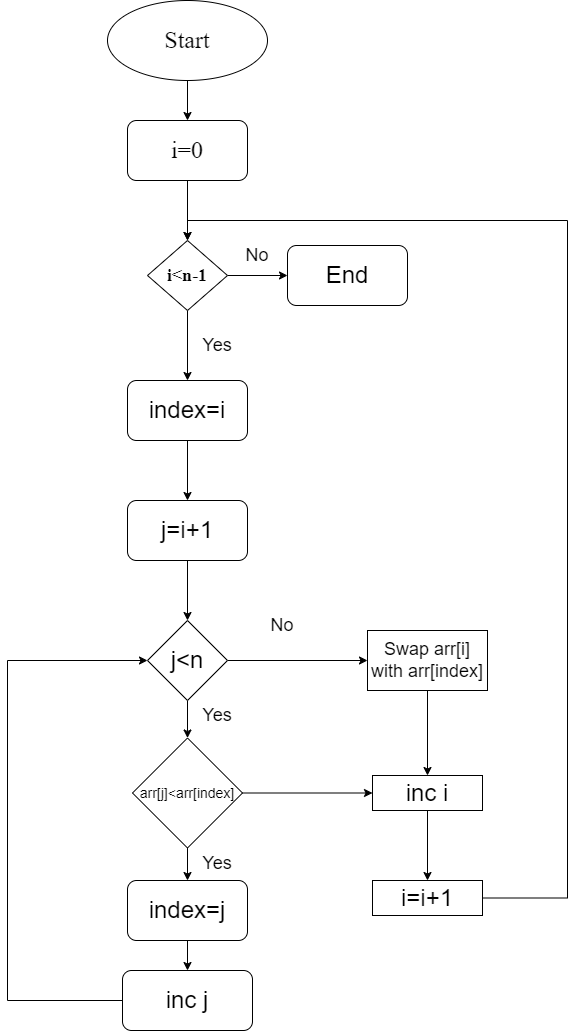

The diagram above was exported from draw.io. Its source (the exported page's mxGraphModel, read from the mxfile embedded in the PNG):
<mxGraphModel dx="1290" dy="557" grid="1" gridSize="10" guides="1" tooltips="1" connect="1" arrows="1" fold="1" page="1" pageScale="1" pageWidth="850" pageHeight="1100" math="0" shadow="0">
  <root>
    <mxCell id="0" />
    <mxCell id="1" parent="0" />
    <mxCell id="j0DFheuexpK-XjDKax85-12" value="" style="edgeStyle=orthogonalEdgeStyle;rounded=0;orthogonalLoop=1;jettySize=auto;html=1;" parent="1" source="j0DFheuexpK-XjDKax85-1" target="j0DFheuexpK-XjDKax85-3" edge="1">
      <mxGeometry relative="1" as="geometry" />
    </mxCell>
    <mxCell id="j0DFheuexpK-XjDKax85-1" value="&lt;font face=&quot;Times New Roman&quot; style=&quot;font-size: 24px;&quot;&gt;i&lt;/font&gt;&lt;font face=&quot;Times New Roman&quot; style=&quot;font-size: 24px;&quot;&gt;=0&lt;/font&gt;" style="rounded=1;whiteSpace=wrap;html=1;" parent="1" vertex="1">
      <mxGeometry x="350" y="130" width="120" height="60" as="geometry" />
    </mxCell>
    <mxCell id="j0DFheuexpK-XjDKax85-14" value="" style="edgeStyle=orthogonalEdgeStyle;rounded=0;orthogonalLoop=1;jettySize=auto;html=1;" parent="1" source="j0DFheuexpK-XjDKax85-2" target="j0DFheuexpK-XjDKax85-1" edge="1">
      <mxGeometry relative="1" as="geometry" />
    </mxCell>
    <mxCell id="j0DFheuexpK-XjDKax85-2" value="&lt;font style=&quot;font-size: 24px;&quot; face=&quot;Times New Roman&quot;&gt;Start&lt;/font&gt;" style="ellipse;whiteSpace=wrap;html=1;" parent="1" vertex="1">
      <mxGeometry x="330" y="10" width="160" height="80" as="geometry" />
    </mxCell>
    <mxCell id="j0DFheuexpK-XjDKax85-11" value="" style="edgeStyle=orthogonalEdgeStyle;rounded=0;orthogonalLoop=1;jettySize=auto;html=1;" parent="1" source="j0DFheuexpK-XjDKax85-3" target="j0DFheuexpK-XjDKax85-4" edge="1">
      <mxGeometry relative="1" as="geometry" />
    </mxCell>
    <mxCell id="j0DFheuexpK-XjDKax85-18" value="" style="edgeStyle=orthogonalEdgeStyle;rounded=0;orthogonalLoop=1;jettySize=auto;html=1;" parent="1" source="j0DFheuexpK-XjDKax85-3" target="j0DFheuexpK-XjDKax85-17" edge="1">
      <mxGeometry relative="1" as="geometry" />
    </mxCell>
    <mxCell id="j0DFheuexpK-XjDKax85-3" value="&lt;h2&gt;&lt;font face=&quot;Times New Roman&quot;&gt;i&amp;lt;n-1&lt;/font&gt;&lt;/h2&gt;" style="rhombus;whiteSpace=wrap;html=1;" parent="1" vertex="1">
      <mxGeometry x="370" y="250" width="80" height="70" as="geometry" />
    </mxCell>
    <mxCell id="j0DFheuexpK-XjDKax85-19" value="" style="edgeStyle=orthogonalEdgeStyle;rounded=0;orthogonalLoop=1;jettySize=auto;html=1;" parent="1" source="j0DFheuexpK-XjDKax85-4" target="j0DFheuexpK-XjDKax85-5" edge="1">
      <mxGeometry relative="1" as="geometry" />
    </mxCell>
    <mxCell id="j0DFheuexpK-XjDKax85-4" value="&lt;font style=&quot;font-size: 24px;&quot;&gt;index=i&lt;/font&gt;" style="rounded=1;whiteSpace=wrap;html=1;" parent="1" vertex="1">
      <mxGeometry x="350" y="390" width="120" height="60" as="geometry" />
    </mxCell>
    <mxCell id="j0DFheuexpK-XjDKax85-20" value="" style="edgeStyle=orthogonalEdgeStyle;rounded=0;orthogonalLoop=1;jettySize=auto;html=1;" parent="1" source="j0DFheuexpK-XjDKax85-5" target="j0DFheuexpK-XjDKax85-7" edge="1">
      <mxGeometry relative="1" as="geometry" />
    </mxCell>
    <mxCell id="j0DFheuexpK-XjDKax85-5" value="&lt;font style=&quot;font-size: 24px;&quot;&gt;j=i+1&lt;/font&gt;" style="rounded=1;whiteSpace=wrap;html=1;" parent="1" vertex="1">
      <mxGeometry x="350" y="510" width="120" height="60" as="geometry" />
    </mxCell>
    <mxCell id="j0DFheuexpK-XjDKax85-22" value="" style="edgeStyle=orthogonalEdgeStyle;rounded=0;orthogonalLoop=1;jettySize=auto;html=1;" parent="1" source="j0DFheuexpK-XjDKax85-7" target="j0DFheuexpK-XjDKax85-8" edge="1">
      <mxGeometry relative="1" as="geometry" />
    </mxCell>
    <mxCell id="j0DFheuexpK-XjDKax85-25" value="" style="edgeStyle=orthogonalEdgeStyle;rounded=0;orthogonalLoop=1;jettySize=auto;html=1;" parent="1" source="j0DFheuexpK-XjDKax85-7" target="j0DFheuexpK-XjDKax85-24" edge="1">
      <mxGeometry relative="1" as="geometry" />
    </mxCell>
    <mxCell id="j0DFheuexpK-XjDKax85-7" value="&lt;font style=&quot;font-size: 24px;&quot;&gt;j&amp;lt;n&lt;/font&gt;" style="rhombus;whiteSpace=wrap;html=1;" parent="1" vertex="1">
      <mxGeometry x="370" y="630" width="80" height="80" as="geometry" />
    </mxCell>
    <mxCell id="j0DFheuexpK-XjDKax85-21" value="" style="edgeStyle=orthogonalEdgeStyle;rounded=0;orthogonalLoop=1;jettySize=auto;html=1;" parent="1" source="j0DFheuexpK-XjDKax85-8" target="j0DFheuexpK-XjDKax85-9" edge="1">
      <mxGeometry relative="1" as="geometry" />
    </mxCell>
    <mxCell id="j0DFheuexpK-XjDKax85-27" value="" style="edgeStyle=orthogonalEdgeStyle;rounded=0;orthogonalLoop=1;jettySize=auto;html=1;" parent="1" source="j0DFheuexpK-XjDKax85-8" target="j0DFheuexpK-XjDKax85-26" edge="1">
      <mxGeometry relative="1" as="geometry" />
    </mxCell>
    <mxCell id="j0DFheuexpK-XjDKax85-8" value="&lt;font style=&quot;font-size: 14px;&quot;&gt;arr[j]&amp;lt;arr[index]&lt;/font&gt;" style="rhombus;whiteSpace=wrap;html=1;" parent="1" vertex="1">
      <mxGeometry x="355" y="747.5" width="110" height="110" as="geometry" />
    </mxCell>
    <mxCell id="j0DFheuexpK-XjDKax85-23" value="" style="edgeStyle=orthogonalEdgeStyle;rounded=0;orthogonalLoop=1;jettySize=auto;html=1;" parent="1" source="j0DFheuexpK-XjDKax85-9" target="j0DFheuexpK-XjDKax85-10" edge="1">
      <mxGeometry relative="1" as="geometry" />
    </mxCell>
    <mxCell id="j0DFheuexpK-XjDKax85-9" value="&lt;font style=&quot;font-size: 24px;&quot;&gt;index=j&lt;/font&gt;" style="rounded=1;whiteSpace=wrap;html=1;" parent="1" vertex="1">
      <mxGeometry x="350" y="890" width="120" height="60" as="geometry" />
    </mxCell>
    <mxCell id="j0DFheuexpK-XjDKax85-42" style="edgeStyle=orthogonalEdgeStyle;rounded=0;orthogonalLoop=1;jettySize=auto;html=1;entryX=0;entryY=0.5;entryDx=0;entryDy=0;" parent="1" source="j0DFheuexpK-XjDKax85-10" target="j0DFheuexpK-XjDKax85-7" edge="1">
      <mxGeometry relative="1" as="geometry">
        <Array as="points">
          <mxPoint x="230" y="1010" />
          <mxPoint x="230" y="670" />
        </Array>
      </mxGeometry>
    </mxCell>
    <mxCell id="j0DFheuexpK-XjDKax85-10" value="&lt;font style=&quot;font-size: 24px;&quot;&gt;inc j&lt;/font&gt;" style="rounded=1;whiteSpace=wrap;html=1;" parent="1" vertex="1">
      <mxGeometry x="345" y="980" width="130" height="60" as="geometry" />
    </mxCell>
    <mxCell id="j0DFheuexpK-XjDKax85-17" value="&lt;font style=&quot;font-size: 24px;&quot;&gt;End&lt;/font&gt;" style="rounded=1;whiteSpace=wrap;html=1;" parent="1" vertex="1">
      <mxGeometry x="510" y="255" width="120" height="60" as="geometry" />
    </mxCell>
    <mxCell id="j0DFheuexpK-XjDKax85-28" value="" style="edgeStyle=orthogonalEdgeStyle;rounded=0;orthogonalLoop=1;jettySize=auto;html=1;" parent="1" source="j0DFheuexpK-XjDKax85-24" target="j0DFheuexpK-XjDKax85-26" edge="1">
      <mxGeometry relative="1" as="geometry" />
    </mxCell>
    <mxCell id="j0DFheuexpK-XjDKax85-24" value="&lt;font style=&quot;font-size: 18px;&quot;&gt;Swap arr[i] with arr[index]&lt;/font&gt;" style="whiteSpace=wrap;html=1;" parent="1" vertex="1">
      <mxGeometry x="590" y="640" width="120" height="60" as="geometry" />
    </mxCell>
    <mxCell id="j0DFheuexpK-XjDKax85-36" value="" style="edgeStyle=orthogonalEdgeStyle;rounded=0;orthogonalLoop=1;jettySize=auto;html=1;" parent="1" source="j0DFheuexpK-XjDKax85-26" target="j0DFheuexpK-XjDKax85-35" edge="1">
      <mxGeometry relative="1" as="geometry" />
    </mxCell>
    <mxCell id="j0DFheuexpK-XjDKax85-26" value="&lt;font style=&quot;font-size: 24px;&quot;&gt;inc i&lt;/font&gt;" style="whiteSpace=wrap;html=1;" parent="1" vertex="1">
      <mxGeometry x="595" y="785" width="110" height="35" as="geometry" />
    </mxCell>
    <mxCell id="j0DFheuexpK-XjDKax85-38" value="" style="edgeStyle=orthogonalEdgeStyle;rounded=0;orthogonalLoop=1;jettySize=auto;html=1;entryX=0.5;entryY=0;entryDx=0;entryDy=0;" parent="1" source="j0DFheuexpK-XjDKax85-35" target="j0DFheuexpK-XjDKax85-3" edge="1">
      <mxGeometry relative="1" as="geometry">
        <mxPoint x="650" y="1005" as="targetPoint" />
        <Array as="points">
          <mxPoint x="790" y="908" />
          <mxPoint x="790" y="230" />
          <mxPoint x="410" y="230" />
        </Array>
      </mxGeometry>
    </mxCell>
    <mxCell id="j0DFheuexpK-XjDKax85-35" value="&lt;span style=&quot;font-size: 24px;&quot;&gt;i=i+1&lt;/span&gt;" style="whiteSpace=wrap;html=1;" parent="1" vertex="1">
      <mxGeometry x="595" y="890" width="110" height="35" as="geometry" />
    </mxCell>
    <mxCell id="j0DFheuexpK-XjDKax85-43" value="&lt;font style=&quot;font-size: 18px;&quot;&gt;Yes&lt;/font&gt;" style="text;html=1;align=center;verticalAlign=middle;whiteSpace=wrap;rounded=0;" parent="1" vertex="1">
      <mxGeometry x="410" y="340" width="60" height="30" as="geometry" />
    </mxCell>
    <mxCell id="j0DFheuexpK-XjDKax85-44" value="&lt;font style=&quot;font-size: 18px;&quot;&gt;Yes&lt;/font&gt;" style="text;html=1;align=center;verticalAlign=middle;whiteSpace=wrap;rounded=0;" parent="1" vertex="1">
      <mxGeometry x="410" y="710" width="60" height="30" as="geometry" />
    </mxCell>
    <mxCell id="j0DFheuexpK-XjDKax85-45" value="&lt;font style=&quot;font-size: 18px;&quot;&gt;Yes&lt;/font&gt;" style="text;html=1;align=center;verticalAlign=middle;whiteSpace=wrap;rounded=0;" parent="1" vertex="1">
      <mxGeometry x="410" y="857.5" width="60" height="30" as="geometry" />
    </mxCell>
    <mxCell id="j0DFheuexpK-XjDKax85-51" value="&lt;font style=&quot;font-size: 18px;&quot;&gt;No&lt;/font&gt;" style="text;html=1;align=center;verticalAlign=middle;whiteSpace=wrap;rounded=0;" parent="1" vertex="1">
      <mxGeometry x="475" y="620" width="60" height="30" as="geometry" />
    </mxCell>
    <mxCell id="j0DFheuexpK-XjDKax85-53" value="&lt;font style=&quot;font-size: 18px;&quot;&gt;No&lt;/font&gt;" style="text;html=1;align=center;verticalAlign=middle;whiteSpace=wrap;rounded=0;" parent="1" vertex="1">
      <mxGeometry x="450" y="250" width="60" height="30" as="geometry" />
    </mxCell>
  </root>
</mxGraphModel>